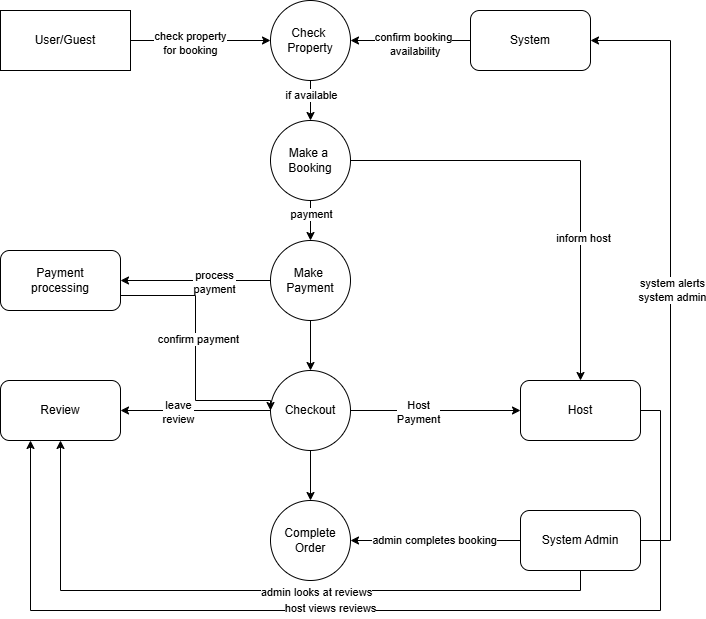

The diagram above was exported from draw.io. Its source (the exported page's mxGraphModel, read from the mxfile embedded in the PNG):
<mxGraphModel dx="786" dy="459" grid="1" gridSize="10" guides="1" tooltips="1" connect="1" arrows="0" fold="1" page="1" pageScale="1" pageWidth="900" pageHeight="1600" math="0" shadow="0">
  <root>
    <mxCell id="0" />
    <mxCell id="1" parent="0" />
    <mxCell id="h3gi_amBLmysnJnkoeeB-20" style="edgeStyle=orthogonalEdgeStyle;rounded=0;orthogonalLoop=1;jettySize=auto;html=1;exitX=0.5;exitY=1;exitDx=0;exitDy=0;" parent="1" source="h3gi_amBLmysnJnkoeeB-7" target="h3gi_amBLmysnJnkoeeB-8" edge="1">
      <mxGeometry relative="1" as="geometry" />
    </mxCell>
    <mxCell id="vI0aCtws57qXJssns0Wf-7" value="if available" style="edgeLabel;html=1;align=center;verticalAlign=middle;resizable=0;points=[];" vertex="1" connectable="0" parent="h3gi_amBLmysnJnkoeeB-20">
      <mxGeometry x="-0.2833" relative="1" as="geometry">
        <mxPoint as="offset" />
      </mxGeometry>
    </mxCell>
    <mxCell id="h3gi_amBLmysnJnkoeeB-7" value="Check&amp;nbsp;&lt;div&gt;Property&lt;/div&gt;" style="ellipse;whiteSpace=wrap;html=1;aspect=fixed;" parent="1" vertex="1">
      <mxGeometry x="400" y="30" width="80" height="80" as="geometry" />
    </mxCell>
    <mxCell id="h3gi_amBLmysnJnkoeeB-21" style="edgeStyle=orthogonalEdgeStyle;rounded=0;orthogonalLoop=1;jettySize=auto;html=1;exitX=0.5;exitY=1;exitDx=0;exitDy=0;entryX=0.5;entryY=0;entryDx=0;entryDy=0;" parent="1" source="h3gi_amBLmysnJnkoeeB-8" target="h3gi_amBLmysnJnkoeeB-9" edge="1">
      <mxGeometry relative="1" as="geometry" />
    </mxCell>
    <mxCell id="vI0aCtws57qXJssns0Wf-8" value="payment" style="edgeLabel;html=1;align=center;verticalAlign=middle;resizable=0;points=[];" vertex="1" connectable="0" parent="h3gi_amBLmysnJnkoeeB-21">
      <mxGeometry x="-0.3333" relative="1" as="geometry">
        <mxPoint as="offset" />
      </mxGeometry>
    </mxCell>
    <mxCell id="vI0aCtws57qXJssns0Wf-4" style="edgeStyle=orthogonalEdgeStyle;rounded=0;orthogonalLoop=1;jettySize=auto;html=1;exitX=1;exitY=0.5;exitDx=0;exitDy=0;entryX=0.5;entryY=0;entryDx=0;entryDy=0;" edge="1" parent="1" source="h3gi_amBLmysnJnkoeeB-8" target="h3gi_amBLmysnJnkoeeB-16">
      <mxGeometry relative="1" as="geometry" />
    </mxCell>
    <mxCell id="vI0aCtws57qXJssns0Wf-9" value="inform host" style="edgeLabel;html=1;align=center;verticalAlign=middle;resizable=0;points=[];" vertex="1" connectable="0" parent="vI0aCtws57qXJssns0Wf-4">
      <mxGeometry x="0.3659" y="2" relative="1" as="geometry">
        <mxPoint as="offset" />
      </mxGeometry>
    </mxCell>
    <mxCell id="h3gi_amBLmysnJnkoeeB-8" value="Make a&amp;nbsp;&lt;div&gt;Booking&lt;/div&gt;" style="ellipse;whiteSpace=wrap;html=1;aspect=fixed;" parent="1" vertex="1">
      <mxGeometry x="400" y="150" width="80" height="80" as="geometry" />
    </mxCell>
    <mxCell id="h3gi_amBLmysnJnkoeeB-23" style="edgeStyle=orthogonalEdgeStyle;rounded=0;orthogonalLoop=1;jettySize=auto;html=1;exitX=0;exitY=0.5;exitDx=0;exitDy=0;entryX=1;entryY=0.5;entryDx=0;entryDy=0;" parent="1" source="h3gi_amBLmysnJnkoeeB-9" target="h3gi_amBLmysnJnkoeeB-13" edge="1">
      <mxGeometry relative="1" as="geometry" />
    </mxCell>
    <mxCell id="vI0aCtws57qXJssns0Wf-10" value="process&lt;div&gt;payment&lt;/div&gt;" style="edgeLabel;html=1;align=center;verticalAlign=middle;resizable=0;points=[];" vertex="1" connectable="0" parent="h3gi_amBLmysnJnkoeeB-23">
      <mxGeometry x="-0.24" y="1" relative="1" as="geometry">
        <mxPoint as="offset" />
      </mxGeometry>
    </mxCell>
    <mxCell id="h3gi_amBLmysnJnkoeeB-32" style="edgeStyle=orthogonalEdgeStyle;rounded=0;orthogonalLoop=1;jettySize=auto;html=1;exitX=0.5;exitY=1;exitDx=0;exitDy=0;entryX=0.5;entryY=0;entryDx=0;entryDy=0;" parent="1" source="h3gi_amBLmysnJnkoeeB-9" target="h3gi_amBLmysnJnkoeeB-10" edge="1">
      <mxGeometry relative="1" as="geometry" />
    </mxCell>
    <mxCell id="h3gi_amBLmysnJnkoeeB-9" value="Make&amp;nbsp;&lt;div&gt;Payment&lt;/div&gt;" style="ellipse;whiteSpace=wrap;html=1;aspect=fixed;" parent="1" vertex="1">
      <mxGeometry x="400" y="270" width="80" height="80" as="geometry" />
    </mxCell>
    <mxCell id="h3gi_amBLmysnJnkoeeB-26" style="edgeStyle=orthogonalEdgeStyle;rounded=0;orthogonalLoop=1;jettySize=auto;html=1;exitX=0;exitY=0.5;exitDx=0;exitDy=0;entryX=1;entryY=0.5;entryDx=0;entryDy=0;" parent="1" source="h3gi_amBLmysnJnkoeeB-10" target="h3gi_amBLmysnJnkoeeB-14" edge="1">
      <mxGeometry relative="1" as="geometry" />
    </mxCell>
    <mxCell id="vI0aCtws57qXJssns0Wf-12" value="leave&lt;div&gt;review&lt;/div&gt;" style="edgeLabel;html=1;align=center;verticalAlign=middle;resizable=0;points=[];" vertex="1" connectable="0" parent="h3gi_amBLmysnJnkoeeB-26">
      <mxGeometry x="0.24" y="1" relative="1" as="geometry">
        <mxPoint as="offset" />
      </mxGeometry>
    </mxCell>
    <mxCell id="h3gi_amBLmysnJnkoeeB-27" style="edgeStyle=orthogonalEdgeStyle;rounded=0;orthogonalLoop=1;jettySize=auto;html=1;exitX=1;exitY=0.5;exitDx=0;exitDy=0;entryX=0;entryY=0.5;entryDx=0;entryDy=0;" parent="1" source="h3gi_amBLmysnJnkoeeB-10" target="h3gi_amBLmysnJnkoeeB-16" edge="1">
      <mxGeometry relative="1" as="geometry" />
    </mxCell>
    <mxCell id="h3gi_amBLmysnJnkoeeB-28" value="Host&lt;div&gt;Payment&lt;/div&gt;" style="edgeLabel;html=1;align=center;verticalAlign=middle;resizable=0;points=[];" parent="h3gi_amBLmysnJnkoeeB-27" vertex="1" connectable="0">
      <mxGeometry x="-0.2118" y="-1" relative="1" as="geometry">
        <mxPoint as="offset" />
      </mxGeometry>
    </mxCell>
    <mxCell id="h3gi_amBLmysnJnkoeeB-29" style="edgeStyle=orthogonalEdgeStyle;rounded=0;orthogonalLoop=1;jettySize=auto;html=1;exitX=0.5;exitY=1;exitDx=0;exitDy=0;entryX=0.5;entryY=0;entryDx=0;entryDy=0;" parent="1" source="h3gi_amBLmysnJnkoeeB-10" target="h3gi_amBLmysnJnkoeeB-11" edge="1">
      <mxGeometry relative="1" as="geometry" />
    </mxCell>
    <mxCell id="h3gi_amBLmysnJnkoeeB-10" value="Checkout" style="ellipse;whiteSpace=wrap;html=1;aspect=fixed;" parent="1" vertex="1">
      <mxGeometry x="400" y="400" width="80" height="80" as="geometry" />
    </mxCell>
    <mxCell id="h3gi_amBLmysnJnkoeeB-11" value="Complete&lt;div&gt;Order&lt;/div&gt;" style="ellipse;whiteSpace=wrap;html=1;aspect=fixed;" parent="1" vertex="1">
      <mxGeometry x="400" y="530" width="80" height="80" as="geometry" />
    </mxCell>
    <mxCell id="h3gi_amBLmysnJnkoeeB-17" style="edgeStyle=orthogonalEdgeStyle;rounded=0;orthogonalLoop=1;jettySize=auto;html=1;exitX=1;exitY=0.5;exitDx=0;exitDy=0;entryX=0;entryY=0.5;entryDx=0;entryDy=0;" parent="1" source="h3gi_amBLmysnJnkoeeB-12" target="h3gi_amBLmysnJnkoeeB-7" edge="1">
      <mxGeometry relative="1" as="geometry" />
    </mxCell>
    <mxCell id="vI0aCtws57qXJssns0Wf-5" value="check property&lt;div&gt;for booking&lt;/div&gt;" style="edgeLabel;html=1;align=center;verticalAlign=middle;resizable=0;points=[];" vertex="1" connectable="0" parent="h3gi_amBLmysnJnkoeeB-17">
      <mxGeometry x="-0.1571" y="-2" relative="1" as="geometry">
        <mxPoint as="offset" />
      </mxGeometry>
    </mxCell>
    <mxCell id="h3gi_amBLmysnJnkoeeB-12" value="User/Guest" style="rounded=0;whiteSpace=wrap;html=1;" parent="1" vertex="1">
      <mxGeometry x="130" y="40" width="130" height="60" as="geometry" />
    </mxCell>
    <mxCell id="h3gi_amBLmysnJnkoeeB-25" style="edgeStyle=orthogonalEdgeStyle;rounded=0;orthogonalLoop=1;jettySize=auto;html=1;exitX=1;exitY=0.75;exitDx=0;exitDy=0;entryX=0;entryY=0.5;entryDx=0;entryDy=0;" parent="1" source="h3gi_amBLmysnJnkoeeB-13" target="h3gi_amBLmysnJnkoeeB-10" edge="1">
      <mxGeometry relative="1" as="geometry">
        <Array as="points">
          <mxPoint x="325" y="325" />
          <mxPoint x="325" y="430" />
          <mxPoint x="400" y="430" />
        </Array>
      </mxGeometry>
    </mxCell>
    <mxCell id="vI0aCtws57qXJssns0Wf-11" value="confirm payment" style="edgeLabel;html=1;align=center;verticalAlign=middle;resizable=0;points=[];" vertex="1" connectable="0" parent="h3gi_amBLmysnJnkoeeB-25">
      <mxGeometry x="-0.1069" y="2" relative="1" as="geometry">
        <mxPoint as="offset" />
      </mxGeometry>
    </mxCell>
    <mxCell id="h3gi_amBLmysnJnkoeeB-13" value="Payment&lt;div&gt;processing&lt;/div&gt;" style="rounded=1;whiteSpace=wrap;html=1;" parent="1" vertex="1">
      <mxGeometry x="130" y="280" width="120" height="60" as="geometry" />
    </mxCell>
    <mxCell id="h3gi_amBLmysnJnkoeeB-14" value="Review" style="rounded=1;whiteSpace=wrap;html=1;" parent="1" vertex="1">
      <mxGeometry x="130" y="410" width="120" height="60" as="geometry" />
    </mxCell>
    <mxCell id="h3gi_amBLmysnJnkoeeB-31" style="edgeStyle=orthogonalEdgeStyle;rounded=0;orthogonalLoop=1;jettySize=auto;html=1;exitX=0;exitY=0.5;exitDx=0;exitDy=0;entryX=1;entryY=0.5;entryDx=0;entryDy=0;" parent="1" source="h3gi_amBLmysnJnkoeeB-15" target="h3gi_amBLmysnJnkoeeB-11" edge="1">
      <mxGeometry relative="1" as="geometry" />
    </mxCell>
    <mxCell id="vI0aCtws57qXJssns0Wf-13" value="admin completes booking" style="edgeLabel;html=1;align=center;verticalAlign=middle;resizable=0;points=[];" vertex="1" connectable="0" parent="h3gi_amBLmysnJnkoeeB-31">
      <mxGeometry x="0.0235" y="-1" relative="1" as="geometry">
        <mxPoint as="offset" />
      </mxGeometry>
    </mxCell>
    <mxCell id="vI0aCtws57qXJssns0Wf-1" style="edgeStyle=orthogonalEdgeStyle;rounded=0;orthogonalLoop=1;jettySize=auto;html=1;exitX=0.5;exitY=1;exitDx=0;exitDy=0;" edge="1" parent="1" source="h3gi_amBLmysnJnkoeeB-15" target="h3gi_amBLmysnJnkoeeB-14">
      <mxGeometry relative="1" as="geometry" />
    </mxCell>
    <mxCell id="vI0aCtws57qXJssns0Wf-16" value="admin looks at reviews" style="edgeLabel;html=1;align=center;verticalAlign=middle;resizable=0;points=[];" vertex="1" connectable="0" parent="vI0aCtws57qXJssns0Wf-1">
      <mxGeometry x="-0.1739" y="1" relative="1" as="geometry">
        <mxPoint as="offset" />
      </mxGeometry>
    </mxCell>
    <mxCell id="vI0aCtws57qXJssns0Wf-3" style="edgeStyle=orthogonalEdgeStyle;rounded=0;orthogonalLoop=1;jettySize=auto;html=1;exitX=1;exitY=0.5;exitDx=0;exitDy=0;entryX=1;entryY=0.5;entryDx=0;entryDy=0;" edge="1" parent="1" source="h3gi_amBLmysnJnkoeeB-15" target="h3gi_amBLmysnJnkoeeB-18">
      <mxGeometry relative="1" as="geometry">
        <Array as="points">
          <mxPoint x="800" y="570" />
          <mxPoint x="800" y="70" />
        </Array>
      </mxGeometry>
    </mxCell>
    <mxCell id="vI0aCtws57qXJssns0Wf-18" value="system alerts&lt;div&gt;system admin&lt;/div&gt;" style="edgeLabel;html=1;align=center;verticalAlign=middle;resizable=0;points=[];" vertex="1" connectable="0" parent="vI0aCtws57qXJssns0Wf-3">
      <mxGeometry x="-0.0798" y="-1" relative="1" as="geometry">
        <mxPoint as="offset" />
      </mxGeometry>
    </mxCell>
    <mxCell id="h3gi_amBLmysnJnkoeeB-15" value="System Admin" style="rounded=1;whiteSpace=wrap;html=1;" parent="1" vertex="1">
      <mxGeometry x="650" y="540" width="120" height="60" as="geometry" />
    </mxCell>
    <mxCell id="vI0aCtws57qXJssns0Wf-2" style="edgeStyle=orthogonalEdgeStyle;rounded=0;orthogonalLoop=1;jettySize=auto;html=1;exitX=1;exitY=0.5;exitDx=0;exitDy=0;entryX=0.25;entryY=1;entryDx=0;entryDy=0;" edge="1" parent="1" source="h3gi_amBLmysnJnkoeeB-16" target="h3gi_amBLmysnJnkoeeB-14">
      <mxGeometry relative="1" as="geometry">
        <Array as="points">
          <mxPoint x="790" y="440" />
          <mxPoint x="790" y="640" />
          <mxPoint x="160" y="640" />
        </Array>
      </mxGeometry>
    </mxCell>
    <mxCell id="vI0aCtws57qXJssns0Wf-17" value="host views reviews" style="edgeLabel;html=1;align=center;verticalAlign=middle;resizable=0;points=[];" vertex="1" connectable="0" parent="vI0aCtws57qXJssns0Wf-2">
      <mxGeometry x="0.0804" y="-3" relative="1" as="geometry">
        <mxPoint as="offset" />
      </mxGeometry>
    </mxCell>
    <mxCell id="h3gi_amBLmysnJnkoeeB-16" value="Host" style="rounded=1;whiteSpace=wrap;html=1;" parent="1" vertex="1">
      <mxGeometry x="650" y="410" width="120" height="60" as="geometry" />
    </mxCell>
    <mxCell id="h3gi_amBLmysnJnkoeeB-19" style="edgeStyle=orthogonalEdgeStyle;rounded=0;orthogonalLoop=1;jettySize=auto;html=1;exitX=0;exitY=0.5;exitDx=0;exitDy=0;entryX=1;entryY=0.5;entryDx=0;entryDy=0;" parent="1" source="h3gi_amBLmysnJnkoeeB-18" target="h3gi_amBLmysnJnkoeeB-7" edge="1">
      <mxGeometry relative="1" as="geometry" />
    </mxCell>
    <mxCell id="vI0aCtws57qXJssns0Wf-6" value="confirm booking&lt;div&gt;&amp;nbsp;availability&lt;/div&gt;" style="edgeLabel;html=1;align=center;verticalAlign=middle;resizable=0;points=[];" vertex="1" connectable="0" parent="h3gi_amBLmysnJnkoeeB-19">
      <mxGeometry x="-0.0333" y="3" relative="1" as="geometry">
        <mxPoint as="offset" />
      </mxGeometry>
    </mxCell>
    <mxCell id="h3gi_amBLmysnJnkoeeB-18" value="System" style="rounded=1;whiteSpace=wrap;html=1;" parent="1" vertex="1">
      <mxGeometry x="600" y="40" width="120" height="60" as="geometry" />
    </mxCell>
  </root>
</mxGraphModel>